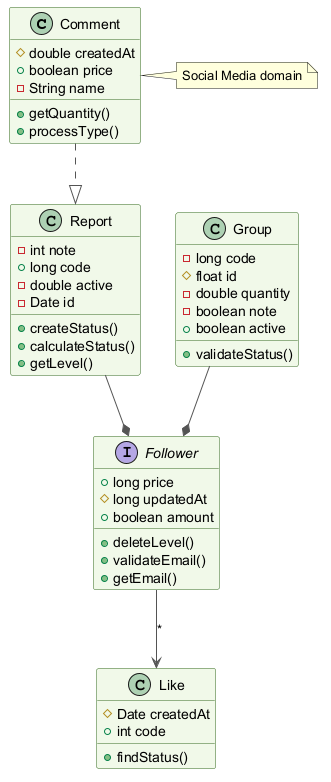

The diagram above was rendered by PlantUML. Its source (embedded in the PNG):
@startuml
skinparam backgroundColor #FFFFFF
skinparam classBackgroundColor #F1F8E9
skinparam classBorderColor #33691E
skinparam ArrowColor #555555
class Comment {
  #double createdAt
  +boolean price
  -String name
  +getQuantity()
  +processType()
}
interface Follower {
  +long price
  #long updatedAt
  +boolean amount
  +deleteLevel()
  +validateEmail()
  +getEmail()
}
class Report {
  -int note
  +long code
  -double active
  -Date id
  +createStatus()
  +calculateStatus()
  +getLevel()
}
class Group {
  -long code
  #float id
  -double quantity
  -boolean note
  +boolean active
  +validateStatus()
}
class Like {
  #Date createdAt
  +int code
  +findStatus()
}
Group --* Follower
Report --* Follower
Follower --> Like : "*"
Comment ..|> Report
note right of Comment : Social Media domain
@enduml